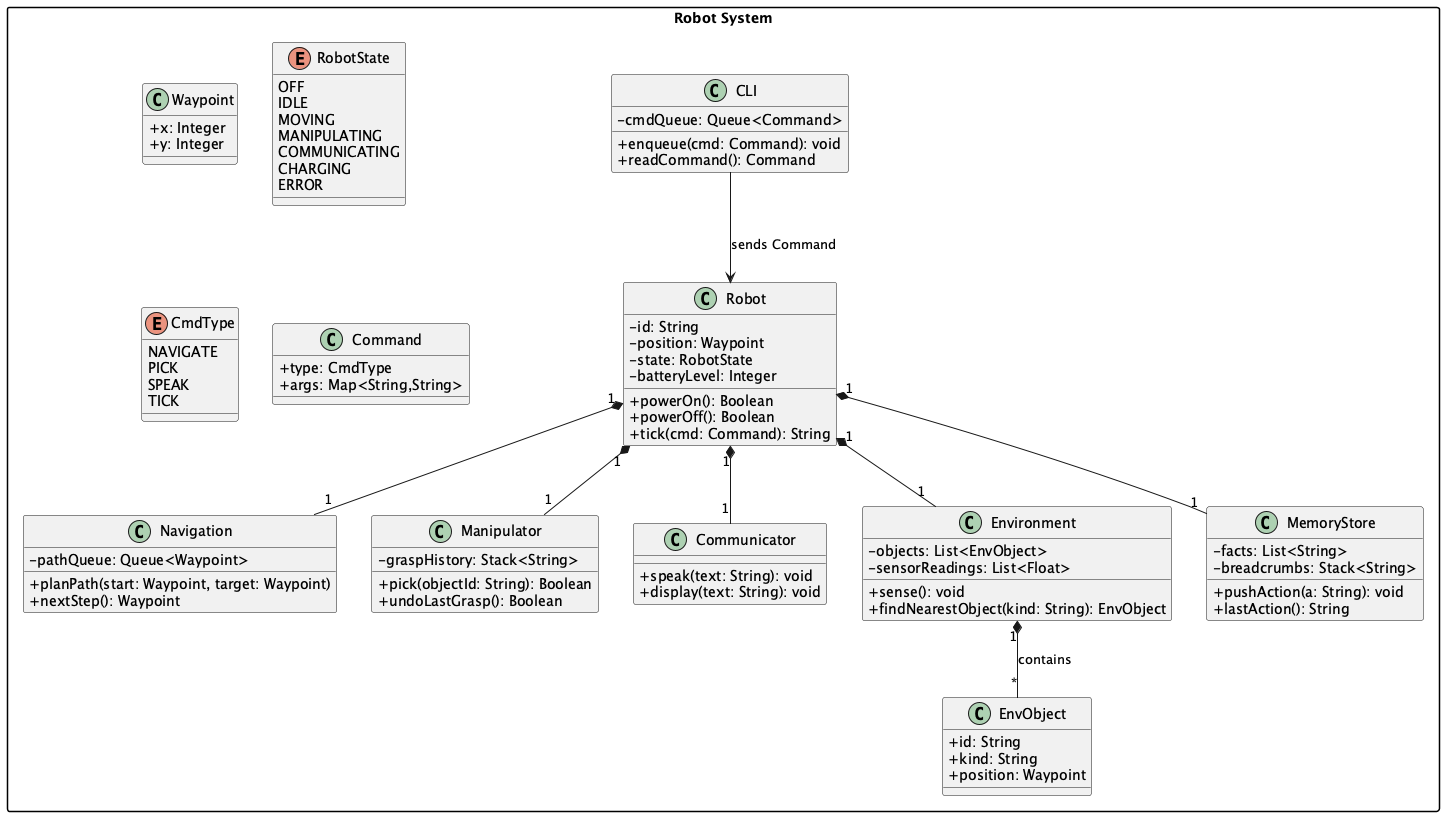

The diagram above was rendered by PlantUML. Its source (embedded in the PNG):
@startuml
skinparam packageStyle rectangle
skinparam classAttributeIconSize 0

package "Robot System" {

  class Waypoint {
    + x: Integer
    + y: Integer
  }

  class EnvObject {
    + id: String
    + kind: String
    + position: Waypoint
  }

  enum RobotState {
    OFF
    IDLE
    MOVING
    MANIPULATING
    COMMUNICATING
    CHARGING
    ERROR
  }

  enum CmdType {
    NAVIGATE
    PICK
    SPEAK
    TICK
  }

  class Command {
    + type: CmdType
    + args: Map<String,String>
  }

  class Robot {
    - id: String
    - position: Waypoint
    - state: RobotState
    - batteryLevel: Integer
    + powerOn(): Boolean
    + powerOff(): Boolean
    + tick(cmd: Command): String
  }

  class Navigation {
    - pathQueue: Queue<Waypoint>
    + planPath(start: Waypoint, target: Waypoint)
    + nextStep(): Waypoint
  }

  class Manipulator {
    - graspHistory: Stack<String>
    + pick(objectId: String): Boolean
    + undoLastGrasp(): Boolean
  }

  class Communicator {
    + speak(text: String): void
    + display(text: String): void
  }

  class Environment {
    - objects: List<EnvObject>
    - sensorReadings: List<Float>
    + sense(): void
    + findNearestObject(kind: String): EnvObject
  }

  class MemoryStore {
    - facts: List<String>
    - breadcrumbs: Stack<String>
    + pushAction(a: String): void
    + lastAction(): String
  }

  class CLI {
    - cmdQueue: Queue<Command>
    + enqueue(cmd: Command): void
    + readCommand(): Command
  }

  Robot "1" *-- "1" Navigation
  Robot "1" *-- "1" Manipulator
  Robot "1" *-- "1" Communicator
  Robot "1" *-- "1" Environment
  Robot "1" *-- "1" MemoryStore

  Environment "1" *-- "*" EnvObject : contains
  CLI --> Robot : sends Command
}
@enduml